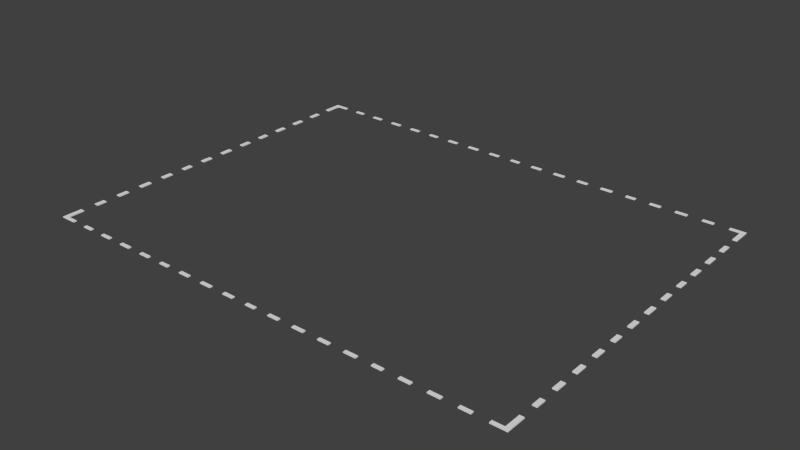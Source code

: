 # Source: Hole_Pizza.blend  (saved by Blender 2.64.0; exported with 4.5.12 LTS)
import bpy
from mathutils import Matrix  # noqa: F401  (used for matrix-valued properties, if any)

bpy.ops.wm.read_factory_settings(use_empty=True)
scene = bpy.context.scene
scene.name = 'Scene'

# ---- collections
col_collection_1 = bpy.data.collections.new('Collection 1'); scene.collection.children.link(col_collection_1)

# ---- world
world_world = bpy.data.worlds.new('World'); scene.world = world_world
world_world.color = (0.05088, 0.05088, 0.05088)
world_world.use_sun_shadow = False
world_world.sun_shadow_jitter_overblur = 0.0
world_world.cycles.sampling_method = 'MANUAL'
world_world.cycles.sample_map_resolution = 256

# ---- meshes
me_circle = bpy.data.meshes.new('Circle')
me_circle.from_pydata([(0.8594, -0.2015, -0.01864), (0.8594, -0.2258, -0.01864), (0.8594, -0.2258, 0.01864), (0.8594, -0.2015, 0.01864), (0.8439, -0.2015, -0.0183), (0.8439, -0.2218, -0.0183), (0.8059, -0.2258, -0.01864), (0.8059, -0.2258, 0.01864), (0.8439, -0.2218, 0.0183), (0.8439, -0.2015, 0.0183), (0.8059, -0.2218, -0.0183), (0.8059, -0.2218, 0.0183), (0.7533, -0.2258, 0.01864), (0.7533, -0.2258, -0.01864), (0.7141, -0.2258, -0.01864), (0.7141, -0.2258, 0.01864), (0.7533, -0.2218, -0.0183), (0.7141, -0.2218, -0.0183), (0.7533, -0.2218, 0.0183), (0.7141, -0.2218, 0.0183), (0.6614, -0.2258, 0.01864), (0.6614, -0.2258, -0.01864), (0.6199, -0.2258, -0.01864), (0.6199, -0.2258, 0.01864), (0.6614, -0.2218, -0.0183), (0.6199, -0.2218, -0.0183), (0.6614, -0.2218, 0.0183), (0.6199, -0.2218, 0.0183), (0.5672, -0.2258, 0.01864), (0.5672, -0.2258, -0.01864), (0.5281, -0.2258, -0.01864), (0.5281, -0.2258, 0.01864), (0.5672, -0.2218, -0.0183), (0.5281, -0.2218, -0.0183), (0.5281, -0.2218, 0.0183), (0.5672, -0.2218, 0.0183), (0.4754, -0.2258, 0.01864), (0.4754, -0.2258, -0.01864), (0.4402, -0.2258, -0.01864), (0.4402, -0.2258, 0.01864), (0.4754, -0.2218, -0.0183), (0.4402, -0.2218, -0.0183), (0.4402, -0.2218, 0.0183), (0.4754, -0.2218, 0.0183), (0.3875, -0.2258, 0.01864), (0.3875, -0.2258, -0.01864), (0.345, -0.2258, -0.01864), (0.345, -0.2258, 0.01864), (0.3875, -0.2218, -0.0183), (0.345, -0.2218, -0.0183), (0.3875, -0.2218, 0.0183), (0.345, -0.2218, 0.0183), (0.2924, -0.2258, 0.01864), (0.2924, -0.2258, -0.01864), (0.2532, -0.2258, -0.01864), (0.2532, -0.2258, 0.01864), (0.2924, -0.2218, -0.0183), (0.2532, -0.2218, -0.0183), (0.2924, -0.2218, 0.0183), (0.2532, -0.2218, 0.0183), (0.2005, -0.2258, 0.01864), (0.2005, -0.2258, -0.01864), (0.159, -0.2258, -0.01864), (0.159, -0.2258, 0.01864), (0.2005, -0.2218, -0.0183), (0.159, -0.2218, -0.0183), (0.2005, -0.2218, 0.0183), (0.159, -0.2218, 0.0183), (0.1063, -0.2258, 0.01864), (0.1063, -0.2258, -0.01864), (0.0672, -0.2258, -0.01864), (0.0672, -0.2258, 0.01864), (0.1063, -0.2218, -0.0183), (0.0672, -0.2218, -0.0183), (0.1063, -0.2218, 0.0183), (0.0672, -0.2218, 0.0183), (0.01454, -0.2258, 0.01864), (0.01454, -0.2258, -0.01864), (-0.02074, -0.2258, -0.01864), (-0.02074, -0.2258, 0.01864), (0.01454, -0.2218, -0.0183), (-0.02074, -0.2218, -0.0183), (0.01454, -0.2218, 0.0183), (-0.02074, -0.2218, 0.0183), (-0.07341, -0.2258, 0.01864), (-0.07341, -0.2258, -0.01864), (-0.1126, -0.2258, -0.01864), (-0.1126, -0.2258, 0.01864), (-0.07341, -0.2218, -0.0183), (-0.1126, -0.2218, -0.0183), (-0.07341, -0.2218, 0.0183), (-0.1126, -0.2218, 0.0183), (-0.1652, -0.2258, 0.01864), (-0.1652, -0.2258, -0.01864), (-0.2068, -0.2258, -0.01864), (-0.2068, -0.2258, 0.01864), (-0.1652, -0.2218, -0.0183), (-0.2068, -0.2218, -0.0183), (-0.2068, -0.2218, 0.0183), (-0.1652, -0.2218, 0.0183), (-0.2594, -0.2258, 0.01864), (-0.2594, -0.2258, -0.01864), (-0.2986, -0.2258, -0.01864), (-0.2986, -0.2258, 0.01864), (-0.2594, -0.2218, -0.0183), (-0.2986, -0.2218, -0.0183), (-0.2986, -0.2218, 0.0183), (-0.2594, -0.2218, 0.0183), (-0.3512, -0.2258, 0.01864), (-0.3512, -0.2258, -0.01864), (-0.3865, -0.2258, -0.01864), (-0.3865, -0.2258, 0.01864), (-0.3512, -0.2218, -0.0183), (-0.3865, -0.2218, -0.0183), (-0.3865, -0.2218, 0.0183), (-0.3512, -0.2218, 0.0183), (-0.4392, -0.2258, 0.01864), (-0.4392, -0.2258, -0.01864), (-0.4783, -0.2258, -0.01864), (-0.4783, -0.2258, 0.01864), (-0.4392, -0.2218, -0.0183), (-0.4783, -0.2218, -0.0183), (-0.4392, -0.2218, 0.0183), (-0.4783, -0.2218, 0.0183), (-0.531, -0.2258, 0.01864), (-0.531, -0.2258, -0.01864), (-0.5725, -0.2258, -0.01864), (-0.5725, -0.2258, 0.01864), (-0.531, -0.2218, -0.0183), (-0.5725, -0.2218, -0.0183), (-0.531, -0.2218, 0.0183), (-0.5725, -0.2218, 0.0183), (-0.6252, -0.2258, 0.01864), (-0.6252, -0.2258, -0.01864), (-0.6643, -0.2258, -0.01864), (-0.6643, -0.2258, 0.01864), (-0.6252, -0.2218, -0.0183), (-0.6643, -0.2218, -0.0183), (-0.6643, -0.2218, 0.0183), (-0.6252, -0.2218, 0.0183), (-0.717, -0.2258, 0.01864), (-0.717, -0.2258, -0.01864), (-0.7523, -0.2258, -0.01864), (-0.7523, -0.2258, 0.01864), (-0.717, -0.2218, -0.0183), (-0.7523, -0.2218, -0.0183), (-0.717, -0.2218, 0.0183), (-0.7523, -0.2218, 0.0183), (-0.8049, -0.2258, 0.01864), (-0.8049, -0.2258, -0.01864), (-0.8614, -0.2258, -0.01864), (-0.8614, -0.2258, 0.01864), (-0.8049, -0.2218, -0.0183), (-0.8458, -0.2218, -0.0183), (-0.8613, -0.2015, 0.01864), (-0.8613, -0.2015, -0.01864), (-0.8458, -0.2218, 0.0183), (-0.8049, -0.2218, 0.0183), (-0.8457, -0.2015, -0.0183), (-0.8457, -0.2015, 0.0183), (0.8594, 0.2016, -0.01864), (0.8594, 0.2016, 0.01864), (0.8594, 0.2258, 0.01864), (0.8594, 0.2258, -0.01864), (0.8439, 0.2016, -0.0183), (0.8439, 0.2016, 0.0183), (0.8439, 0.2218, 0.0183), (0.8059, 0.2258, 0.01864), (0.8059, 0.2258, -0.01864), (0.8439, 0.2218, -0.0183), (0.8059, 0.2218, 0.0183), (0.8059, 0.2218, -0.0183), (-0.8594, 0.2258, -0.01864), (-0.8594, 0.2258, 0.01864), (-0.8595, 0.2016, 0.01864), (-0.8595, 0.2016, -0.01864), (-0.8049, 0.2258, -0.01864), (-0.8049, 0.2258, 0.01864), (-0.8439, 0.2218, 0.0183), (-0.844, 0.2016, 0.0183), (-0.844, 0.2016, -0.0183), (-0.8439, 0.2218, -0.0183), (-0.8049, 0.2218, -0.0183), (-0.8049, 0.2218, 0.0183), (-0.7523, 0.2258, 0.01864), (-0.7523, 0.2258, -0.01864), (-0.717, 0.2258, -0.01864), (-0.717, 0.2258, 0.01864), (-0.7523, 0.2218, -0.0183), (-0.717, 0.2218, -0.0183), (-0.717, 0.2218, 0.0183), (-0.7523, 0.2218, 0.0183), (-0.6643, 0.2258, 0.01864), (-0.6643, 0.2258, -0.01864), (-0.6252, 0.2258, -0.01864), (-0.6252, 0.2258, 0.01864), (-0.6643, 0.2218, -0.0183), (-0.6252, 0.2218, -0.0183), (-0.6643, 0.2218, 0.0183), (-0.6252, 0.2218, 0.0183), (-0.5725, 0.2258, 0.01864), (-0.5725, 0.2258, -0.01864), (-0.531, 0.2258, -0.01864), (-0.531, 0.2258, 0.01864), (-0.5725, 0.2218, -0.0183), (-0.531, 0.2218, -0.0183), (-0.531, 0.2218, 0.0183), (-0.5725, 0.2218, 0.0183), (-0.4783, 0.2258, 0.01864), (-0.4783, 0.2258, -0.01864), (-0.4392, 0.2258, -0.01864), (-0.4392, 0.2258, 0.01864), (-0.4783, 0.2218, -0.0183), (-0.4392, 0.2218, -0.0183), (-0.4783, 0.2218, 0.0183), (-0.4392, 0.2218, 0.0183), (-0.3865, 0.2258, 0.01864), (-0.3865, 0.2258, -0.01864), (-0.3512, 0.2258, -0.01864), (-0.3512, 0.2258, 0.01864), (-0.3865, 0.2218, -0.0183), (-0.3512, 0.2218, -0.0183), (-0.3512, 0.2218, 0.0183), (-0.3865, 0.2218, 0.0183), (-0.2986, 0.2258, 0.01864), (-0.2986, 0.2258, -0.01864), (-0.2594, 0.2258, -0.01864), (-0.2594, 0.2258, 0.01864), (-0.2986, 0.2218, -0.0183), (-0.2594, 0.2218, -0.0183), (-0.2986, 0.2218, 0.0183), (-0.2594, 0.2218, 0.0183), (-0.2068, 0.2258, 0.01864), (-0.2068, 0.2258, -0.01864), (-0.1652, 0.2258, -0.01864), (-0.1652, 0.2258, 0.01864), (-0.2068, 0.2218, -0.0183), (-0.1652, 0.2218, -0.0183), (-0.2068, 0.2218, 0.0183), (-0.1652, 0.2218, 0.0183), (-0.1126, 0.2258, 0.01864), (-0.1126, 0.2258, -0.01864), (-0.07341, 0.2258, -0.01864), (-0.07341, 0.2258, 0.01864), (-0.1126, 0.2218, -0.0183), (-0.07341, 0.2218, -0.0183), (-0.1126, 0.2218, 0.0183), (-0.07341, 0.2218, 0.0183), (-0.02074, 0.2258, 0.01864), (-0.02074, 0.2258, -0.01864), (0.01454, 0.2258, -0.01864), (0.01454, 0.2258, 0.01864), (-0.02074, 0.2218, -0.0183), (0.01454, 0.2218, -0.0183), (-0.02074, 0.2218, 0.0183), (0.01454, 0.2218, 0.0183), (0.0672, 0.2258, 0.01864), (0.0672, 0.2258, -0.01864), (0.1063, 0.2258, -0.01864), (0.1063, 0.2258, 0.01864), (0.0672, 0.2218, -0.0183), (0.1063, 0.2218, -0.0183), (0.1063, 0.2218, 0.0183), (0.0672, 0.2218, 0.0183), (0.159, 0.2258, 0.01864), (0.159, 0.2258, -0.01864), (0.2005, 0.2258, -0.01864), (0.2005, 0.2258, 0.01864), (0.159, 0.2218, -0.0183), (0.2005, 0.2218, -0.0183), (0.2005, 0.2218, 0.0183), (0.159, 0.2218, 0.0183), (0.2532, 0.2258, 0.01864), (0.2532, 0.2258, -0.01864), (0.2924, 0.2258, -0.01864), (0.2924, 0.2258, 0.01864), (0.2532, 0.2218, -0.0183), (0.2924, 0.2218, -0.0183), (0.2532, 0.2218, 0.0183), (0.2924, 0.2218, 0.0183), (0.345, 0.2258, 0.01864), (0.345, 0.2258, -0.01864), (0.3875, 0.2258, -0.01864), (0.3875, 0.2258, 0.01864), (0.345, 0.2218, -0.0183), (0.3875, 0.2218, -0.0183), (0.345, 0.2218, 0.0183), (0.3875, 0.2218, 0.0183), (0.4402, 0.2258, 0.01864), (0.4402, 0.2258, -0.01864), (0.4754, 0.2258, -0.01864), (0.4754, 0.2258, 0.01864), (0.4402, 0.2218, -0.0183), (0.4754, 0.2218, -0.0183), (0.4754, 0.2218, 0.0183), (0.4402, 0.2218, 0.0183), (0.5281, 0.2258, 0.01864), (0.5281, 0.2258, -0.01864), (0.5672, 0.2258, -0.01864), (0.5672, 0.2258, 0.01864), (0.5281, 0.2218, -0.0183), (0.5672, 0.2218, -0.0183), (0.5281, 0.2218, 0.0183), (0.5672, 0.2218, 0.0183), (0.6199, 0.2258, 0.01864), (0.6199, 0.2258, -0.01864), (0.6614, 0.2258, -0.01864), (0.6614, 0.2258, 0.01864), (0.6199, 0.2218, -0.0183), (0.6614, 0.2218, -0.0183), (0.6614, 0.2218, 0.0183), (0.6199, 0.2218, 0.0183), (0.7141, 0.2258, 0.01864), (0.7141, 0.2258, -0.01864), (0.7533, 0.2258, -0.01864), (0.7533, 0.2258, 0.01864), (0.7141, 0.2218, -0.0183), (0.7533, 0.2218, -0.0183), (0.7533, 0.2218, 0.0183), (0.7141, 0.2218, 0.0183), (0.8594, -0.1707, -0.01864), (0.8594, -0.1831, -0.01864), (0.8594, -0.1831, 0.01864), (0.8594, -0.1707, 0.01864), (0.8439, -0.1707, -0.0183), (0.8439, -0.1831, -0.0183), (0.8439, -0.1831, 0.0183), (0.8439, -0.1707, 0.0183), (0.8594, -0.1385, -0.01864), (0.8594, -0.1523, -0.01864), (0.8594, -0.1523, 0.01864), (0.8594, -0.1385, 0.01864), (0.8439, -0.1385, -0.0183), (0.8439, -0.1523, -0.0183), (0.8439, -0.1523, 0.0183), (0.8439, -0.1385, 0.0183), (0.8594, -0.1055, -0.01864), (0.8594, -0.1201, -0.01864), (0.8594, -0.1201, 0.01864), (0.8594, -0.1055, 0.01864), (0.8439, -0.1055, -0.0183), (0.8439, -0.1201, -0.0183), (0.8439, -0.1201, 0.0183), (0.8439, -0.1055, 0.0183), (0.8594, -0.07332, -0.01864), (0.8594, -0.08704, -0.01864), (0.8594, -0.08704, 0.01864), (0.8594, -0.07332, 0.01864), (0.8439, -0.07332, -0.0183), (0.8439, -0.08704, -0.0183), (0.8439, -0.08704, 0.0183), (0.8439, -0.07332, 0.0183), (0.8594, -0.04249, -0.01864), (0.8594, -0.05486, -0.01864), (0.8594, -0.05486, 0.01864), (0.8594, -0.04249, 0.01864), (0.8439, -0.04249, -0.0183), (0.8439, -0.05486, -0.0183), (0.8439, -0.05486, 0.0183), (0.8439, -0.04249, 0.0183), (0.8594, -0.0103, -0.01864), (0.8594, -0.02402, -0.01864), (0.8594, -0.02402, 0.01864), (0.8594, -0.0103, 0.01864), (0.8439, -0.0103, -0.0183), (0.8439, -0.02402, -0.0183), (0.8439, -0.02402, 0.0183), (0.8439, -0.0103, 0.0183), (0.8594, 0.02272, -0.01864), (0.8594, 0.008163, -0.01864), (0.8594, 0.008163, 0.01864), (0.8594, 0.02272, 0.01864), (0.8439, 0.02272, -0.0183), (0.8439, 0.008163, -0.0183), (0.8439, 0.008163, 0.0183), (0.8439, 0.02272, 0.0183), (0.8594, 0.05491, -0.01864), (0.8594, 0.04119, -0.01864), (0.8594, 0.04119, 0.01864), (0.8594, 0.05491, 0.01864), (0.8439, 0.05491, -0.0183), (0.8439, 0.04119, -0.0183), (0.8439, 0.04119, 0.0183), (0.8439, 0.05491, 0.0183), (0.8594, 0.08574, -0.01864), (0.8594, 0.07337, -0.01864), (0.8594, 0.07337, 0.01864), (0.8594, 0.08574, 0.01864), (0.8439, 0.08574, -0.0183), (0.8439, 0.07337, -0.0183), (0.8439, 0.07337, 0.0183), (0.8439, 0.08574, 0.0183), (0.8594, 0.1179, -0.01864), (0.8594, 0.1042, -0.01864), (0.8594, 0.1042, 0.01864), (0.8594, 0.1179, 0.01864), (0.8439, 0.1179, -0.0183), (0.8439, 0.1042, -0.0183), (0.8439, 0.1042, 0.0183), (0.8439, 0.1179, 0.0183), (0.8594, 0.151, -0.01864), (0.8594, 0.1364, -0.01864), (0.8594, 0.1364, 0.01864), (0.8594, 0.151, 0.01864), (0.8439, 0.151, -0.0183), (0.8439, 0.1364, -0.0183), (0.8439, 0.1364, 0.0183), (0.8439, 0.151, 0.0183), (0.8594, 0.1831, -0.01864), (0.8594, 0.1694, -0.01864), (0.8594, 0.1694, 0.01864), (0.8594, 0.1831, 0.01864), (0.8439, 0.1831, -0.0183), (0.8439, 0.1694, -0.0183), (0.8439, 0.1694, 0.0183), (0.8439, 0.1831, 0.0183), (-0.8611, -0.1707, 0.01864), (-0.8612, -0.1831, 0.01864), (-0.8612, -0.1831, -0.01864), (-0.8611, -0.1707, -0.01864), (-0.8456, -0.1707, 0.0183), (-0.8456, -0.1831, 0.0183), (-0.8456, -0.1831, -0.0183), (-0.8456, -0.1707, -0.0183), (-0.861, -0.1385, 0.01864), (-0.861, -0.1523, 0.01864), (-0.861, -0.1523, -0.01864), (-0.861, -0.1385, -0.01864), (-0.8455, -0.1523, 0.0183), (-0.8454, -0.1385, 0.0183), (-0.8455, -0.1523, -0.0183), (-0.8454, -0.1385, -0.0183), (-0.8608, -0.1055, 0.01864), (-0.8609, -0.1201, 0.01864), (-0.8609, -0.1201, -0.01864), (-0.8608, -0.1055, -0.01864), (-0.8453, -0.1201, 0.0183), (-0.8453, -0.1055, 0.0183), (-0.8453, -0.1201, -0.0183), (-0.8453, -0.1055, -0.0183), (-0.8607, -0.07332, 0.01864), (-0.8608, -0.08704, 0.01864), (-0.8608, -0.08704, -0.01864), (-0.8607, -0.07332, -0.01864), (-0.8452, -0.08704, 0.0183), (-0.8451, -0.07332, 0.0183), (-0.8452, -0.08704, -0.0183), (-0.8451, -0.07332, -0.0183), (-0.8606, -0.04249, 0.01864), (-0.8606, -0.05486, 0.01864), (-0.8606, -0.05486, -0.01864), (-0.8606, -0.04249, -0.01864), (-0.8451, -0.05486, 0.0183), (-0.845, -0.04249, 0.0183), (-0.8451, -0.05486, -0.0183), (-0.845, -0.04249, -0.0183), (-0.8604, -0.0103, 0.01864), (-0.8605, -0.02402, 0.01864), (-0.8605, -0.02402, -0.01864), (-0.8604, -0.0103, -0.01864), (-0.8449, -0.02402, 0.0183), (-0.8449, -0.0103, 0.0183), (-0.8449, -0.02402, -0.0183), (-0.8449, -0.0103, -0.0183), (-0.8603, 0.02272, 0.01864), (-0.8604, 0.008163, 0.01864), (-0.8604, 0.008163, -0.01864), (-0.8603, 0.02272, -0.01864), (-0.8448, 0.008163, 0.0183), (-0.8447, 0.02272, 0.0183), (-0.8448, 0.008163, -0.0183), (-0.8447, 0.02272, -0.0183), (-0.8602, 0.05491, 0.01864), (-0.8602, 0.04119, 0.01864), (-0.8602, 0.04119, -0.01864), (-0.8602, 0.05491, -0.01864), (-0.8447, 0.04119, 0.0183), (-0.8446, 0.05491, 0.0183), (-0.8447, 0.04119, -0.0183), (-0.8446, 0.05491, -0.0183), (-0.86, 0.08574, 0.01864), (-0.8601, 0.07337, 0.01864), (-0.8601, 0.07337, -0.01864), (-0.86, 0.08574, -0.01864), (-0.8445, 0.07337, 0.0183), (-0.8445, 0.08574, 0.0183), (-0.8445, 0.07337, -0.0183), (-0.8445, 0.08574, -0.0183), (-0.8599, 0.1179, 0.01864), (-0.8599, 0.1042, 0.01864), (-0.8599, 0.1042, -0.01864), (-0.8599, 0.1179, -0.01864), (-0.8444, 0.1042, 0.0183), (-0.8443, 0.1179, 0.0183), (-0.8444, 0.1042, -0.0183), (-0.8443, 0.1179, -0.0183), (-0.8597, 0.151, 0.01864), (-0.8598, 0.1364, 0.01864), (-0.8598, 0.1364, -0.01864), (-0.8597, 0.151, -0.01864), (-0.8442, 0.1364, 0.0183), (-0.8442, 0.151, 0.0183), (-0.8442, 0.1364, -0.0183), (-0.8442, 0.151, -0.0183), (-0.8596, 0.1831, 0.01864), (-0.8597, 0.1694, 0.01864), (-0.8597, 0.1694, -0.01864), (-0.8596, 0.1831, -0.01864), (-0.8441, 0.1694, 0.0183), (-0.844, 0.1831, 0.0183), (-0.8441, 0.1694, -0.0183), (-0.844, 0.1831, -0.0183)], [], [(0, 1, 2, 3), (150, 151, 148, 149), (142, 143, 140, 141), (134, 135, 132, 133), (126, 127, 124, 125), (118, 119, 116, 117), (110, 111, 108, 109), (102, 103, 100, 101), (94, 95, 92, 93), (86, 87, 84, 85), (78, 79, 76, 77), (70, 71, 68, 69), (62, 63, 60, 61), (54, 55, 52, 53), (46, 47, 44, 45), (38, 39, 36, 37), (30, 31, 28, 29), (22, 23, 20, 21), (14, 15, 12, 13), (6, 7, 2, 1), (150, 155, 154, 151), (153, 152, 157, 156), (144, 146, 147, 145), (136, 139, 138, 137), (128, 130, 131, 129), (120, 122, 123, 121), (112, 115, 114, 113), (104, 107, 106, 105), (96, 99, 98, 97), (88, 90, 91, 89), (80, 82, 83, 81), (72, 74, 75, 73), (64, 66, 67, 65), (56, 58, 59, 57), (48, 50, 51, 49), (40, 43, 42, 41), (32, 35, 34, 33), (24, 26, 27, 25), (16, 18, 19, 17), (5, 8, 11, 10), (5, 4, 9, 8), (158, 153, 156, 159), (148, 151, 156, 157), (143, 147, 146, 140), (135, 138, 139, 132), (127, 131, 130, 124), (119, 123, 122, 116), (111, 114, 115, 108), (103, 106, 107, 100), (95, 98, 99, 92), (87, 91, 90, 84), (79, 83, 82, 76), (71, 75, 74, 68), (63, 67, 66, 60), (55, 59, 58, 52), (47, 51, 50, 44), (39, 42, 43, 36), (31, 34, 35, 28), (23, 27, 26, 20), (15, 19, 18, 12), (8, 2, 7, 11), (8, 9, 3, 2), (153, 150, 149, 152), (144, 145, 142, 141), (136, 137, 134, 133), (128, 129, 126, 125), (120, 121, 118, 117), (112, 113, 110, 109), (104, 105, 102, 101), (96, 97, 94, 93), (88, 89, 86, 85), (80, 81, 78, 77), (72, 73, 70, 69), (64, 65, 62, 61), (56, 57, 54, 53), (48, 49, 46, 45), (40, 41, 38, 37), (32, 33, 30, 29), (24, 25, 22, 21), (16, 17, 14, 13), (5, 10, 6, 1), (155, 150, 153, 158), (156, 151, 154, 159), (0, 4, 5, 1), (4, 0, 3, 9), (158, 159, 154, 155), (322, 323, 320, 321), (325, 324, 327, 326), (323, 322, 326, 327), (321, 320, 324, 325), (324, 320, 323, 327), (322, 321, 325, 326), (330, 331, 328, 329), (333, 332, 335, 334), (331, 330, 334, 335), (329, 328, 332, 333), (330, 329, 333, 334), (332, 328, 331, 335), (338, 339, 336, 337), (341, 340, 343, 342), (339, 338, 342, 343), (337, 336, 340, 341), (338, 337, 341, 342), (339, 343, 340, 336), (346, 347, 344, 345), (349, 348, 351, 350), (351, 347, 346, 350), (345, 344, 348, 349), (346, 345, 349, 350), (348, 344, 347, 351), (354, 355, 352, 353), (357, 356, 359, 358), (355, 354, 358, 359), (353, 352, 356, 357), (356, 352, 355, 359), (357, 358, 354, 353), (362, 363, 360, 361), (365, 364, 367, 366), (367, 363, 362, 366), (361, 360, 364, 365), (362, 361, 365, 366), (364, 360, 363, 367), (370, 371, 368, 369), (373, 372, 375, 374), (371, 370, 374, 375), (369, 368, 372, 373), (373, 374, 370, 369), (372, 368, 371, 375), (378, 379, 376, 377), (381, 380, 383, 382), (379, 378, 382, 383), (377, 376, 380, 381), (378, 377, 381, 382), (379, 383, 380, 376), (386, 387, 384, 385), (389, 388, 391, 390), (391, 387, 386, 390), (385, 384, 388, 389), (388, 384, 387, 391), (389, 390, 386, 385), (394, 395, 392, 393), (397, 396, 399, 398), (399, 395, 394, 398), (393, 392, 396, 397), (397, 398, 394, 393), (395, 399, 396, 392), (402, 403, 400, 401), (405, 404, 407, 406), (403, 402, 406, 407), (401, 400, 404, 405), (402, 401, 405, 406), (403, 407, 404, 400), (410, 411, 408, 409), (413, 412, 415, 414), (411, 410, 414, 415), (409, 408, 412, 413), (410, 409, 413, 414), (411, 415, 412, 408), (162, 163, 160, 161), (174, 175, 172, 173), (314, 315, 312, 313), (306, 307, 304, 305), (298, 299, 296, 297), (290, 291, 288, 289), (282, 283, 280, 281), (274, 275, 272, 273), (266, 267, 264, 265), (258, 259, 256, 257), (250, 251, 248, 249), (242, 243, 240, 241), (234, 235, 232, 233), (226, 227, 224, 225), (218, 219, 216, 217), (210, 211, 208, 209), (202, 203, 200, 201), (194, 195, 192, 193), (186, 187, 184, 185), (176, 177, 173, 172), (163, 162, 167, 168), (164, 169, 166, 165), (181, 180, 179, 178), (316, 319, 318, 317), (308, 311, 310, 309), (300, 302, 303, 301), (292, 295, 294, 293), (284, 286, 287, 285), (276, 278, 279, 277), (268, 271, 270, 269), (260, 263, 262, 261), (252, 254, 255, 253), (244, 246, 247, 245), (236, 238, 239, 237), (228, 230, 231, 229), (220, 223, 222, 221), (212, 214, 215, 213), (204, 207, 206, 205), (196, 198, 199, 197), (188, 191, 190, 189), (181, 178, 183, 182), (169, 171, 170, 166), (315, 318, 319, 312), (307, 310, 311, 304), (299, 303, 302, 296), (291, 294, 295, 288), (283, 287, 286, 280), (275, 279, 278, 272), (267, 270, 271, 264), (259, 262, 263, 256), (251, 255, 254, 248), (243, 247, 246, 240), (235, 239, 238, 232), (227, 231, 230, 224), (219, 222, 223, 216), (211, 215, 214, 208), (203, 206, 207, 200), (195, 199, 198, 192), (187, 190, 191, 184), (178, 173, 177, 183), (167, 162, 166, 170), (161, 165, 166, 162), (314, 313, 316, 317), (306, 305, 308, 309), (298, 297, 300, 301), (290, 289, 292, 293), (282, 281, 284, 285), (274, 273, 276, 277), (266, 265, 268, 269), (258, 257, 260, 261), (250, 249, 252, 253), (242, 241, 244, 245), (234, 233, 236, 237), (226, 225, 228, 229), (218, 217, 220, 221), (210, 209, 212, 213), (202, 201, 204, 205), (194, 193, 196, 197), (186, 185, 188, 189), (176, 172, 181, 182), (168, 171, 169, 163), (175, 180, 181, 172), (178, 179, 174, 173), (169, 164, 160, 163), (161, 160, 164, 165), (174, 179, 180, 175), (418, 419, 416, 417), (423, 422, 421, 420), (419, 418, 422, 423), (421, 417, 416, 420), (423, 420, 416, 419), (417, 421, 422, 418), (426, 427, 424, 425), (431, 430, 428, 429), (427, 426, 430, 431), (428, 425, 424, 429), (425, 428, 430, 426), (431, 429, 424, 427), (434, 435, 432, 433), (439, 438, 436, 437), (435, 434, 438, 439), (436, 433, 432, 437), (433, 436, 438, 434), (432, 435, 439, 437), (442, 443, 440, 441), (447, 446, 444, 445), (443, 442, 446, 447), (444, 441, 440, 445), (446, 442, 441, 444), (440, 443, 447, 445), (450, 451, 448, 449), (455, 454, 452, 453), (451, 450, 454, 455), (452, 449, 448, 453), (455, 453, 448, 451), (449, 452, 454, 450), (458, 459, 456, 457), (463, 462, 460, 461), (459, 458, 462, 463), (460, 457, 456, 461), (462, 458, 457, 460), (463, 461, 456, 459), (466, 467, 464, 465), (471, 470, 468, 469), (467, 466, 470, 471), (468, 465, 464, 469), (465, 468, 470, 466), (464, 467, 471, 469), (474, 475, 472, 473), (479, 478, 476, 477), (475, 474, 478, 479), (476, 473, 472, 477), (473, 476, 478, 474), (479, 477, 472, 475), (482, 483, 480, 481), (487, 486, 484, 485), (483, 482, 486, 487), (484, 481, 480, 485), (480, 483, 487, 485), (481, 484, 486, 482), (490, 491, 488, 489), (495, 494, 492, 493), (491, 490, 494, 495), (492, 489, 488, 493), (489, 492, 494, 490), (495, 493, 488, 491), (498, 499, 496, 497), (503, 502, 500, 501), (499, 498, 502, 503), (500, 497, 496, 501), (497, 500, 502, 498), (503, 501, 496, 499), (506, 507, 504, 505), (511, 510, 508, 509), (507, 506, 510, 511), (508, 505, 504, 509), (505, 508, 510, 506), (511, 509, 504, 507), (260, 257, 256, 263), (71, 70, 73, 75), (251, 250, 253, 255), (80, 77, 76, 82), (264, 271, 268, 265), (63, 62, 65, 67), (259, 258, 261, 262), (72, 69, 68, 74), (276, 273, 272, 278), (55, 54, 57, 59), (269, 270, 267, 266), (64, 61, 60, 66), (284, 281, 280, 286), (47, 46, 49, 51), (277, 279, 275, 274), (52, 58, 56, 53), (228, 225, 224, 230), (103, 102, 105, 106), (221, 222, 219, 218), (112, 109, 108, 115), (232, 238, 236, 233), (95, 94, 97, 98), (227, 226, 229, 231), (104, 101, 100, 107), (240, 246, 244, 241), (87, 86, 89, 91), (235, 234, 237, 239), (96, 93, 92, 99), (252, 249, 248, 254), (79, 78, 81, 83), (245, 247, 243, 242), (88, 85, 84, 90), (196, 193, 192, 198), (135, 134, 137, 138), (187, 186, 189, 190), (144, 141, 140, 146), (204, 201, 200, 207), (127, 126, 129, 131), (197, 199, 195, 194), (136, 133, 132, 139), (212, 209, 208, 214), (119, 118, 121, 123), (203, 202, 205, 206), (128, 125, 124, 130), (220, 217, 216, 223), (111, 110, 113, 114), (211, 210, 213, 215), (120, 117, 116, 122), (188, 185, 184, 191), (143, 142, 145, 147), (177, 176, 182, 183), (152, 149, 148, 157), (300, 297, 296, 302), (31, 30, 33, 34), (291, 290, 293, 294), (40, 37, 36, 43), (308, 305, 304, 311), (23, 22, 25, 27), (301, 303, 299, 298), (32, 29, 28, 35), (316, 313, 312, 319), (15, 14, 17, 19), (309, 310, 307, 306), (20, 26, 24, 21), (171, 168, 167, 170), (7, 6, 10, 11), (315, 314, 317, 318), (16, 13, 12, 18), (292, 289, 288, 295), (41, 42, 39, 38), (285, 287, 283, 282), (48, 45, 44, 50)])
me_circle.use_remesh_preserve_volume = False
me_circle.use_remesh_preserve_attributes = False
me_circle.use_mirror_vertex_groups = False
me_circle.update()

# ---- objects
ob_circle = bpy.data.objects.new('Circle', me_circle)

# ---- transforms, parenting, visibility, modifiers, constraints
ob_circle.location = (0.0, 0.0, 0.5039)
ob_circle.scale = (3.688, 10.52, 0.3929)
ob_circle.lineart.crease_threshold = 0.0

# ---- collection membership
col_collection_1.objects.link(ob_circle)

# ---- scene / render settings (as saved in the file)
scene.frame_start = 1; scene.frame_end = 250; scene.frame_set(1)
scene.render.engine = 'BLENDER_EEVEE_NEXT'
scene.render.image_settings.color_mode = 'RGB'
scene.render.image_settings.compression = 90
scene.render.resolution_percentage = 50
scene.render.dither_intensity = 0.0
scene.render.bake_margin = 2
scene.render.bake_bias = 0.0
scene.cycles.use_denoising = False
scene.cycles.samples = 10
scene.cycles.sampling_pattern = 'TABULATED_SOBOL'
scene.cycles.light_sampling_threshold = 0.0
scene.cycles.use_adaptive_sampling = False
scene.cycles.use_light_tree = False
scene.cycles.blur_glossy = 0.0
scene.cycles.volume_bounces = 1
scene.cycles.pixel_filter_type = 'GAUSSIAN'
scene.cycles.sample_clamp_indirect = 0.0
scene.view_settings.view_transform = 'Standard'
bpy.context.view_layer.update()

# ---- added for rendering (the .blend has no active camera and no usable light): camera, sun
cam_auto = bpy.data.cameras.new('AutoCamera')
cam_auto.lens = 50.0
cam_auto.sensor_width = 36.0
cam_auto.clip_end = 1000.0
ob_auto_camera = bpy.data.objects.new('AutoCamera', cam_auto)
scene.collection.objects.link(ob_auto_camera)
ob_auto_camera.location = (7.33057, -8.80097, 6.37118)
ob_auto_camera.rotation_euler = (1.09748, -7.21219e-08, 0.694738)
scene.camera = ob_auto_camera
light_auto_sun = bpy.data.lights.new('AutoSun', 'SUN')
light_auto_sun.energy = 3.0
light_auto_sun.angle = 0.0523599
ob_auto_sun = bpy.data.objects.new('AutoSun', light_auto_sun)
scene.collection.objects.link(ob_auto_sun)
ob_auto_sun.rotation_euler = (0.872665, 0.174533, 0.523599)
bpy.context.view_layer.update()
